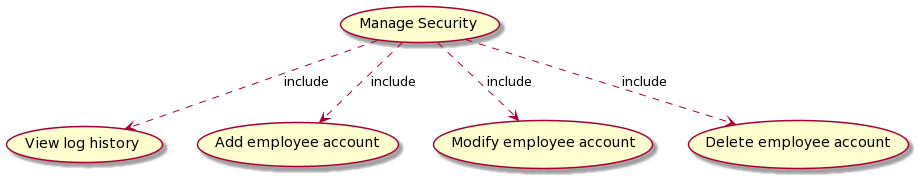

The diagram above was rendered by PlantUML. Its source (embedded in the PNG):
@startuml
(Manage Security) ..> (View log history) : include
(Manage Security) ..> (Add employee account) : include
(Manage Security) ..> (Modify employee account) : include
(Manage Security) ..> (Delete employee account) : include
@enduml